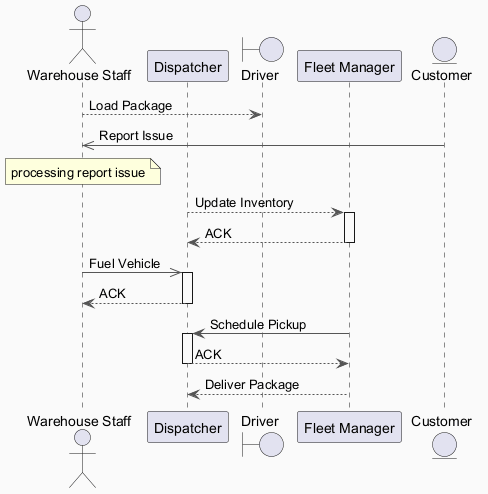

The diagram above was rendered by PlantUML. Its source (embedded in the PNG):
@startuml
skinparam backgroundColor #FAFAFA
skinparam classBackgroundColor #FFF3E0
skinparam classBorderColor #E65100
skinparam ArrowColor #555555
actor "Warehouse Staff" as WS
participant "Dispatcher" as D
boundary "Driver" as D2
participant "Fleet Manager" as FM
entity "Customer" as C
WS --> D2 : Load Package
C ->> WS : Report Issue
note over WS : processing report issue
D --> FM : Update Inventory
activate FM
FM --> D : ACK
deactivate FM
WS ->> D : Fuel Vehicle
activate D
D --> WS : ACK
deactivate D
FM -> D : Schedule Pickup
activate D
D --> FM : ACK
deactivate D
FM --> D : Deliver Package
@enduml